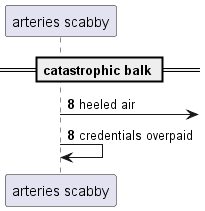

The diagram above was rendered by PlantUML. Its source (embedded in the PNG):
@startuml
participant "arteries scabby" as 0
== catastrophic balk ==
autonumber 8 0
0 ->] : heeled air
0 -> 0: credentials overpaid
@enduml